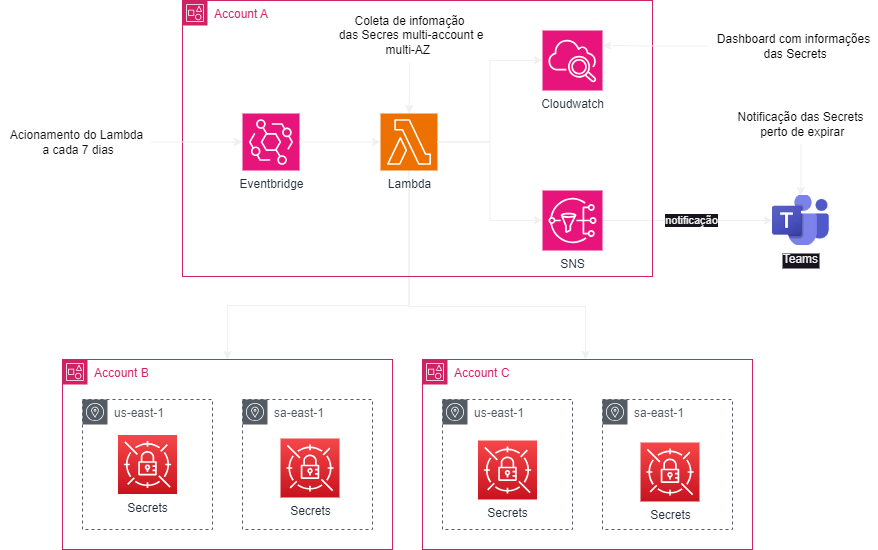

The diagram above was exported from draw.io. Its source (the exported page's mxGraphModel, read from the mxfile embedded in the PNG):
<mxGraphModel dx="1498" dy="828" grid="0" gridSize="10" guides="1" tooltips="1" connect="1" arrows="1" fold="1" page="0" pageScale="1" pageWidth="827" pageHeight="1169" background="#ffffff" math="0" shadow="0">
  <root>
    <mxCell id="0" />
    <mxCell id="1" parent="0" />
    <mxCell id="Px_lnh-t04Ba6u8e2jQV-2" value="Eventbridge" style="sketch=0;points=[[0,0,0],[0.25,0,0],[0.5,0,0],[0.75,0,0],[1,0,0],[0,1,0],[0.25,1,0],[0.5,1,0],[0.75,1,0],[1,1,0],[0,0.25,0],[0,0.5,0],[0,0.75,0],[1,0.25,0],[1,0.5,0],[1,0.75,0]];outlineConnect=0;fontColor=#232F3E;fillColor=#E7157B;strokeColor=#ffffff;dashed=0;verticalLabelPosition=bottom;verticalAlign=top;align=center;html=1;fontSize=12;fontStyle=0;aspect=fixed;shape=mxgraph.aws4.resourceIcon;resIcon=mxgraph.aws4.eventbridge;" parent="1" vertex="1">
      <mxGeometry x="20" y="123" width="57" height="57" as="geometry" />
    </mxCell>
    <mxCell id="Px_lnh-t04Ba6u8e2jQV-40" style="edgeStyle=orthogonalEdgeStyle;rounded=0;orthogonalLoop=1;jettySize=auto;html=1;" parent="1" source="Px_lnh-t04Ba6u8e2jQV-3" target="Px_lnh-t04Ba6u8e2jQV-29" edge="1">
      <mxGeometry relative="1" as="geometry">
        <Array as="points">
          <mxPoint x="187" y="316" />
          <mxPoint x="363" y="316" />
        </Array>
      </mxGeometry>
    </mxCell>
    <mxCell id="Px_lnh-t04Ba6u8e2jQV-50" style="edgeStyle=orthogonalEdgeStyle;rounded=0;orthogonalLoop=1;jettySize=auto;html=1;entryX=0.5;entryY=0;entryDx=0;entryDy=0;" parent="1" source="Px_lnh-t04Ba6u8e2jQV-3" target="Px_lnh-t04Ba6u8e2jQV-27" edge="1">
      <mxGeometry relative="1" as="geometry">
        <Array as="points">
          <mxPoint x="186" y="315" />
          <mxPoint x="5" y="315" />
        </Array>
      </mxGeometry>
    </mxCell>
    <mxCell id="Px_lnh-t04Ba6u8e2jQV-3" value="Lambda" style="sketch=0;points=[[0,0,0],[0.25,0,0],[0.5,0,0],[0.75,0,0],[1,0,0],[0,1,0],[0.25,1,0],[0.5,1,0],[0.75,1,0],[1,1,0],[0,0.25,0],[0,0.5,0],[0,0.75,0],[1,0.25,0],[1,0.5,0],[1,0.75,0]];outlineConnect=0;fontColor=#232F3E;fillColor=#ED7100;strokeColor=#ffffff;dashed=0;verticalLabelPosition=bottom;verticalAlign=top;align=center;html=1;fontSize=12;fontStyle=0;aspect=fixed;shape=mxgraph.aws4.resourceIcon;resIcon=mxgraph.aws4.lambda;" parent="1" vertex="1">
      <mxGeometry x="158" y="123" width="57" height="57" as="geometry" />
    </mxCell>
    <mxCell id="Px_lnh-t04Ba6u8e2jQV-38" style="edgeStyle=orthogonalEdgeStyle;rounded=0;orthogonalLoop=1;jettySize=auto;html=1;entryX=0;entryY=0.5;entryDx=0;entryDy=0;" parent="1" source="Px_lnh-t04Ba6u8e2jQV-4" target="Px_lnh-t04Ba6u8e2jQV-6" edge="1">
      <mxGeometry relative="1" as="geometry" />
    </mxCell>
    <mxCell id="Px_lnh-t04Ba6u8e2jQV-41" value="notificação" style="edgeLabel;html=1;align=center;verticalAlign=middle;resizable=0;points=[];" parent="Px_lnh-t04Ba6u8e2jQV-38" vertex="1" connectable="0">
      <mxGeometry x="0.0317" y="1" relative="1" as="geometry">
        <mxPoint as="offset" />
      </mxGeometry>
    </mxCell>
    <mxCell id="Px_lnh-t04Ba6u8e2jQV-7" value="Cloudwatch" style="sketch=0;points=[[0,0,0],[0.25,0,0],[0.5,0,0],[0.75,0,0],[1,0,0],[0,1,0],[0.25,1,0],[0.5,1,0],[0.75,1,0],[1,1,0],[0,0.25,0],[0,0.5,0],[0,0.75,0],[1,0.25,0],[1,0.5,0],[1,0.75,0]];points=[[0,0,0],[0.25,0,0],[0.5,0,0],[0.75,0,0],[1,0,0],[0,1,0],[0.25,1,0],[0.5,1,0],[0.75,1,0],[1,1,0],[0,0.25,0],[0,0.5,0],[0,0.75,0],[1,0.25,0],[1,0.5,0],[1,0.75,0]];outlineConnect=0;fontColor=#232F3E;fillColor=#E7157B;strokeColor=#ffffff;dashed=0;verticalLabelPosition=bottom;verticalAlign=top;align=center;html=1;fontSize=12;fontStyle=0;aspect=fixed;shape=mxgraph.aws4.resourceIcon;resIcon=mxgraph.aws4.cloudwatch_2;" parent="1" vertex="1">
      <mxGeometry x="320" y="40" width="60" height="60" as="geometry" />
    </mxCell>
    <mxCell id="Px_lnh-t04Ba6u8e2jQV-15" style="edgeStyle=orthogonalEdgeStyle;rounded=0;orthogonalLoop=1;jettySize=auto;html=1;entryX=0;entryY=0.5;entryDx=0;entryDy=0;entryPerimeter=0;" parent="1" source="Px_lnh-t04Ba6u8e2jQV-3" target="Px_lnh-t04Ba6u8e2jQV-7" edge="1">
      <mxGeometry relative="1" as="geometry" />
    </mxCell>
    <mxCell id="Px_lnh-t04Ba6u8e2jQV-16" style="edgeStyle=orthogonalEdgeStyle;rounded=0;orthogonalLoop=1;jettySize=auto;html=1;entryX=0;entryY=0.5;entryDx=0;entryDy=0;entryPerimeter=0;" parent="1" source="Px_lnh-t04Ba6u8e2jQV-3" target="Px_lnh-t04Ba6u8e2jQV-4" edge="1">
      <mxGeometry relative="1" as="geometry" />
    </mxCell>
    <mxCell id="Px_lnh-t04Ba6u8e2jQV-20" style="edgeStyle=orthogonalEdgeStyle;rounded=0;orthogonalLoop=1;jettySize=auto;html=1;entryX=0;entryY=0.5;entryDx=0;entryDy=0;entryPerimeter=0;" parent="1" source="Px_lnh-t04Ba6u8e2jQV-2" target="Px_lnh-t04Ba6u8e2jQV-3" edge="1">
      <mxGeometry relative="1" as="geometry" />
    </mxCell>
    <mxCell id="Px_lnh-t04Ba6u8e2jQV-27" value="Account B" style="points=[[0,0],[0.25,0],[0.5,0],[0.75,0],[1,0],[1,0.25],[1,0.5],[1,0.75],[1,1],[0.75,1],[0.5,1],[0.25,1],[0,1],[0,0.75],[0,0.5],[0,0.25]];outlineConnect=0;gradientColor=none;html=1;whiteSpace=wrap;fontSize=12;fontStyle=0;container=1;pointerEvents=0;collapsible=0;recursiveResize=0;shape=mxgraph.aws4.group;grIcon=mxgraph.aws4.group_account;strokeColor=#CD2264;fillColor=none;verticalAlign=top;align=left;spacingLeft=30;fontColor=#CD2264;dashed=0;" parent="1" vertex="1">
      <mxGeometry x="-160" y="369" width="330" height="190" as="geometry" />
    </mxCell>
    <mxCell id="Px_lnh-t04Ba6u8e2jQV-24" value="us-east-1" style="sketch=0;outlineConnect=0;gradientColor=none;html=1;whiteSpace=wrap;fontSize=12;fontStyle=0;shape=mxgraph.aws4.group;grIcon=mxgraph.aws4.group_availability_zone;strokeColor=#545B64;fillColor=none;verticalAlign=top;align=left;spacingLeft=30;fontColor=#545B64;dashed=1;" parent="Px_lnh-t04Ba6u8e2jQV-27" vertex="1">
      <mxGeometry x="20" y="40" width="130" height="130" as="geometry" />
    </mxCell>
    <mxCell id="Px_lnh-t04Ba6u8e2jQV-25" value="sa-east-1" style="sketch=0;outlineConnect=0;gradientColor=none;html=1;whiteSpace=wrap;fontSize=12;fontStyle=0;shape=mxgraph.aws4.group;grIcon=mxgraph.aws4.group_availability_zone;strokeColor=#545B64;fillColor=none;verticalAlign=top;align=left;spacingLeft=30;fontColor=#545B64;dashed=1;" parent="Px_lnh-t04Ba6u8e2jQV-27" vertex="1">
      <mxGeometry x="180" y="40" width="130" height="130" as="geometry" />
    </mxCell>
    <mxCell id="zyHpVZrp1OeRZ8zkpPjB-1" value="Secrets" style="sketch=0;points=[[0,0,0],[0.25,0,0],[0.5,0,0],[0.75,0,0],[1,0,0],[0,1,0],[0.25,1,0],[0.5,1,0],[0.75,1,0],[1,1,0],[0,0.25,0],[0,0.5,0],[0,0.75,0],[1,0.25,0],[1,0.5,0],[1,0.75,0]];outlineConnect=0;fontColor=#232F3E;gradientColor=#F54749;gradientDirection=north;fillColor=#C7131F;strokeColor=#ffffff;dashed=0;verticalLabelPosition=bottom;verticalAlign=top;align=center;html=1;fontSize=12;fontStyle=0;aspect=fixed;shape=mxgraph.aws4.resourceIcon;resIcon=mxgraph.aws4.secrets_manager;" vertex="1" parent="Px_lnh-t04Ba6u8e2jQV-27">
      <mxGeometry x="55.5" y="75.5" width="59" height="59" as="geometry" />
    </mxCell>
    <mxCell id="zyHpVZrp1OeRZ8zkpPjB-11" value="Secrets" style="sketch=0;points=[[0,0,0],[0.25,0,0],[0.5,0,0],[0.75,0,0],[1,0,0],[0,1,0],[0.25,1,0],[0.5,1,0],[0.75,1,0],[1,1,0],[0,0.25,0],[0,0.5,0],[0,0.75,0],[1,0.25,0],[1,0.5,0],[1,0.75,0]];outlineConnect=0;fontColor=#232F3E;gradientColor=#F54749;gradientDirection=north;fillColor=#C7131F;strokeColor=#ffffff;dashed=0;verticalLabelPosition=bottom;verticalAlign=top;align=center;html=1;fontSize=12;fontStyle=0;aspect=fixed;shape=mxgraph.aws4.resourceIcon;resIcon=mxgraph.aws4.secrets_manager;" vertex="1" parent="Px_lnh-t04Ba6u8e2jQV-27">
      <mxGeometry x="218" y="79" width="59" height="59" as="geometry" />
    </mxCell>
    <mxCell id="Px_lnh-t04Ba6u8e2jQV-29" value="Account C" style="points=[[0,0],[0.25,0],[0.5,0],[0.75,0],[1,0],[1,0.25],[1,0.5],[1,0.75],[1,1],[0.75,1],[0.5,1],[0.25,1],[0,1],[0,0.75],[0,0.5],[0,0.25]];outlineConnect=0;gradientColor=none;html=1;whiteSpace=wrap;fontSize=12;fontStyle=0;container=1;pointerEvents=0;collapsible=0;recursiveResize=0;shape=mxgraph.aws4.group;grIcon=mxgraph.aws4.group_account;strokeColor=#CD2264;fillColor=none;verticalAlign=top;align=left;spacingLeft=30;fontColor=#CD2264;dashed=0;" parent="1" vertex="1">
      <mxGeometry x="200" y="369" width="330" height="190" as="geometry" />
    </mxCell>
    <mxCell id="Px_lnh-t04Ba6u8e2jQV-30" value="us-east-1" style="sketch=0;outlineConnect=0;gradientColor=none;html=1;whiteSpace=wrap;fontSize=12;fontStyle=0;shape=mxgraph.aws4.group;grIcon=mxgraph.aws4.group_availability_zone;strokeColor=#545B64;fillColor=none;verticalAlign=top;align=left;spacingLeft=30;fontColor=#545B64;dashed=1;" parent="Px_lnh-t04Ba6u8e2jQV-29" vertex="1">
      <mxGeometry x="20" y="40" width="130" height="130" as="geometry" />
    </mxCell>
    <mxCell id="Px_lnh-t04Ba6u8e2jQV-31" value="sa-east-1" style="sketch=0;outlineConnect=0;gradientColor=none;html=1;whiteSpace=wrap;fontSize=12;fontStyle=0;shape=mxgraph.aws4.group;grIcon=mxgraph.aws4.group_availability_zone;strokeColor=#545B64;fillColor=none;verticalAlign=top;align=left;spacingLeft=30;fontColor=#545B64;dashed=1;" parent="Px_lnh-t04Ba6u8e2jQV-29" vertex="1">
      <mxGeometry x="180" y="40" width="130" height="130" as="geometry" />
    </mxCell>
    <mxCell id="zyHpVZrp1OeRZ8zkpPjB-12" value="Secrets" style="sketch=0;points=[[0,0,0],[0.25,0,0],[0.5,0,0],[0.75,0,0],[1,0,0],[0,1,0],[0.25,1,0],[0.5,1,0],[0.75,1,0],[1,1,0],[0,0.25,0],[0,0.5,0],[0,0.75,0],[1,0.25,0],[1,0.5,0],[1,0.75,0]];outlineConnect=0;fontColor=#232F3E;gradientColor=#F54749;gradientDirection=north;fillColor=#C7131F;strokeColor=#ffffff;dashed=0;verticalLabelPosition=bottom;verticalAlign=top;align=center;html=1;fontSize=12;fontStyle=0;aspect=fixed;shape=mxgraph.aws4.resourceIcon;resIcon=mxgraph.aws4.secrets_manager;" vertex="1" parent="Px_lnh-t04Ba6u8e2jQV-29">
      <mxGeometry x="55.5" y="81" width="59" height="59" as="geometry" />
    </mxCell>
    <mxCell id="zyHpVZrp1OeRZ8zkpPjB-13" value="Secrets" style="sketch=0;points=[[0,0,0],[0.25,0,0],[0.5,0,0],[0.75,0,0],[1,0,0],[0,1,0],[0.25,1,0],[0.5,1,0],[0.75,1,0],[1,1,0],[0,0.25,0],[0,0.5,0],[0,0.75,0],[1,0.25,0],[1,0.5,0],[1,0.75,0]];outlineConnect=0;fontColor=#232F3E;gradientColor=#F54749;gradientDirection=north;fillColor=#C7131F;strokeColor=#ffffff;dashed=0;verticalLabelPosition=bottom;verticalAlign=top;align=center;html=1;fontSize=12;fontStyle=0;aspect=fixed;shape=mxgraph.aws4.resourceIcon;resIcon=mxgraph.aws4.secrets_manager;" vertex="1" parent="Px_lnh-t04Ba6u8e2jQV-29">
      <mxGeometry x="218" y="83" width="59" height="59" as="geometry" />
    </mxCell>
    <mxCell id="Px_lnh-t04Ba6u8e2jQV-35" value="Account A" style="points=[[0,0],[0.25,0],[0.5,0],[0.75,0],[1,0],[1,0.25],[1,0.5],[1,0.75],[1,1],[0.75,1],[0.5,1],[0.25,1],[0,1],[0,0.75],[0,0.5],[0,0.25]];outlineConnect=0;gradientColor=none;html=1;whiteSpace=wrap;fontSize=12;fontStyle=0;container=1;pointerEvents=0;collapsible=0;recursiveResize=0;shape=mxgraph.aws4.group;grIcon=mxgraph.aws4.group_account;strokeColor=#CD2264;fillColor=none;verticalAlign=top;align=left;spacingLeft=30;fontColor=#CD2264;dashed=0;" parent="1" vertex="1">
      <mxGeometry x="-40" y="10" width="470" height="276" as="geometry" />
    </mxCell>
    <mxCell id="Px_lnh-t04Ba6u8e2jQV-4" value="SNS" style="sketch=0;points=[[0,0,0],[0.25,0,0],[0.5,0,0],[0.75,0,0],[1,0,0],[0,1,0],[0.25,1,0],[0.5,1,0],[0.75,1,0],[1,1,0],[0,0.25,0],[0,0.5,0],[0,0.75,0],[1,0.25,0],[1,0.5,0],[1,0.75,0]];outlineConnect=0;fontColor=#232F3E;fillColor=#E7157B;strokeColor=#ffffff;dashed=0;verticalLabelPosition=bottom;verticalAlign=top;align=center;html=1;fontSize=12;fontStyle=0;aspect=fixed;shape=mxgraph.aws4.resourceIcon;resIcon=mxgraph.aws4.sns;" parent="Px_lnh-t04Ba6u8e2jQV-35" vertex="1">
      <mxGeometry x="360" y="190" width="60" height="60" as="geometry" />
    </mxCell>
    <mxCell id="Px_lnh-t04Ba6u8e2jQV-42" value="Coleta de infomação&lt;br&gt;&amp;nbsp;das Secres multi-account e&lt;br&gt;multi-AZ&amp;nbsp;" style="text;html=1;align=center;verticalAlign=middle;resizable=0;points=[];autosize=1;strokeColor=none;fillColor=none;fontColor=#080808;" parent="Px_lnh-t04Ba6u8e2jQV-35" vertex="1">
      <mxGeometry x="144" y="7" width="166" height="55" as="geometry" />
    </mxCell>
    <mxCell id="Px_lnh-t04Ba6u8e2jQV-6" value="Teams&#10;" style="shape=image;verticalLabelPosition=bottom;labelBackgroundColor=default;verticalAlign=top;aspect=fixed;imageAspect=0;image=data:image/jpeg,(base64 omitted: 4980 chars);" parent="1" vertex="1">
      <mxGeometry x="550" y="205" width="56.76" height="50" as="geometry" />
    </mxCell>
    <mxCell id="Px_lnh-t04Ba6u8e2jQV-43" style="edgeStyle=orthogonalEdgeStyle;rounded=0;orthogonalLoop=1;jettySize=auto;html=1;entryX=0.5;entryY=0;entryDx=0;entryDy=0;entryPerimeter=0;" parent="1" source="Px_lnh-t04Ba6u8e2jQV-42" target="Px_lnh-t04Ba6u8e2jQV-3" edge="1">
      <mxGeometry relative="1" as="geometry" />
    </mxCell>
    <mxCell id="Px_lnh-t04Ba6u8e2jQV-45" style="edgeStyle=orthogonalEdgeStyle;rounded=0;orthogonalLoop=1;jettySize=auto;html=1;" parent="1" source="Px_lnh-t04Ba6u8e2jQV-44" target="Px_lnh-t04Ba6u8e2jQV-2" edge="1">
      <mxGeometry relative="1" as="geometry" />
    </mxCell>
    <mxCell id="Px_lnh-t04Ba6u8e2jQV-44" value="Acionamento do Lambda&lt;br&gt;&amp;nbsp;a cada 7 dias" style="text;html=1;align=center;verticalAlign=middle;resizable=0;points=[];autosize=1;strokeColor=none;fillColor=none;fontColor=#0f0f0f;" parent="1" vertex="1">
      <mxGeometry x="-222" y="131" width="151" height="41" as="geometry" />
    </mxCell>
    <mxCell id="Px_lnh-t04Ba6u8e2jQV-47" style="edgeStyle=orthogonalEdgeStyle;rounded=0;orthogonalLoop=1;jettySize=auto;html=1;entryX=0.5;entryY=0;entryDx=0;entryDy=0;" parent="1" source="Px_lnh-t04Ba6u8e2jQV-46" target="Px_lnh-t04Ba6u8e2jQV-6" edge="1">
      <mxGeometry relative="1" as="geometry" />
    </mxCell>
    <mxCell id="Px_lnh-t04Ba6u8e2jQV-46" value="Notificação das Secrets&lt;br&gt;&amp;nbsp;perto de expirar" style="text;html=1;align=center;verticalAlign=middle;resizable=0;points=[];autosize=1;strokeColor=none;fillColor=none;fontColor=#050505;" parent="1" vertex="1">
      <mxGeometry x="506.38" y="113" width="144" height="41" as="geometry" />
    </mxCell>
    <mxCell id="Px_lnh-t04Ba6u8e2jQV-48" value="Dashboard com informações&lt;br&gt;&amp;nbsp;das Secrets" style="text;html=1;align=center;verticalAlign=middle;resizable=0;points=[];autosize=1;fontColor=#000000;" parent="1" vertex="1">
      <mxGeometry x="485" y="35" width="171" height="41" as="geometry" />
    </mxCell>
    <mxCell id="Px_lnh-t04Ba6u8e2jQV-49" style="edgeStyle=orthogonalEdgeStyle;rounded=0;orthogonalLoop=1;jettySize=auto;html=1;entryX=1;entryY=0.25;entryDx=0;entryDy=0;entryPerimeter=0;" parent="1" source="Px_lnh-t04Ba6u8e2jQV-48" target="Px_lnh-t04Ba6u8e2jQV-7" edge="1">
      <mxGeometry relative="1" as="geometry" />
    </mxCell>
  </root>
</mxGraphModel>